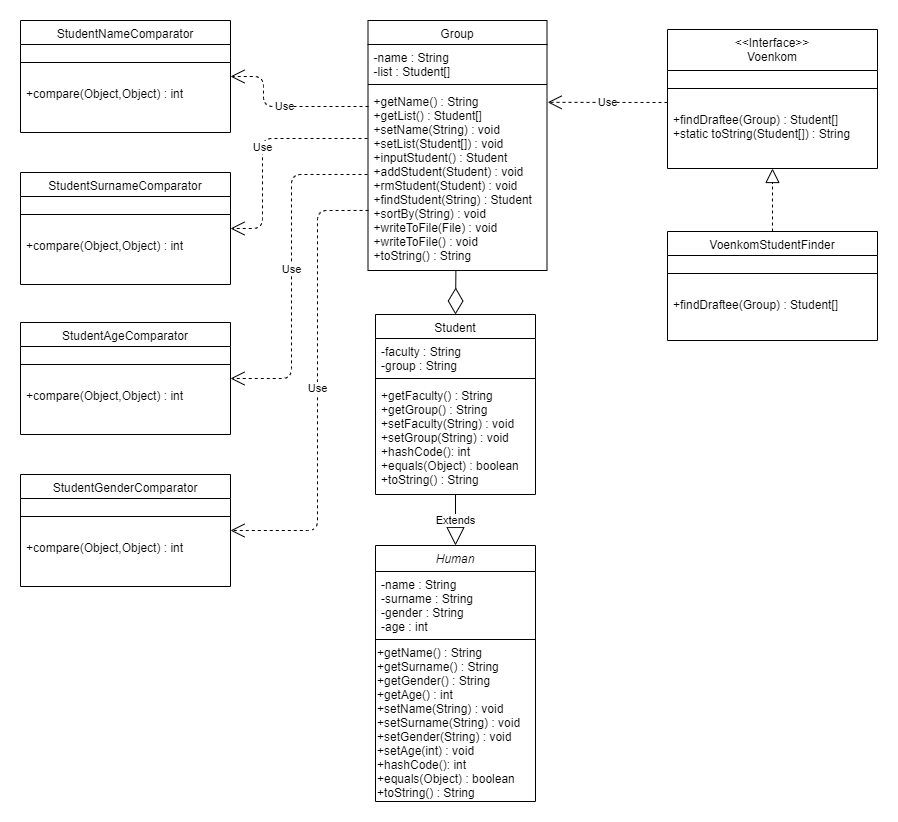

The diagram above was exported from draw.io. Its source (the exported page's mxGraphModel, read from the mxfile embedded in the PNG):
<mxGraphModel dx="868" dy="1260" grid="0" gridSize="10" guides="1" tooltips="1" connect="1" arrows="1" fold="1" page="1" pageScale="1" pageWidth="1169" pageHeight="827" math="0" shadow="0">
  <root>
    <mxCell id="WIyWlLk6GJQsqaUBKTNV-0" />
    <mxCell id="WIyWlLk6GJQsqaUBKTNV-1" parent="WIyWlLk6GJQsqaUBKTNV-0" />
    <mxCell id="zkfFHV4jXpPFQw0GAbJ--0" value="Human" style="swimlane;fontStyle=2;align=center;verticalAlign=top;childLayout=stackLayout;horizontal=1;startSize=26;horizontalStack=0;resizeParent=1;resizeLast=0;collapsible=1;marginBottom=0;rounded=0;shadow=0;strokeWidth=1;" parent="WIyWlLk6GJQsqaUBKTNV-1" vertex="1">
      <mxGeometry x="455" y="-286" width="160" height="256" as="geometry">
        <mxRectangle x="220" y="120" width="160" height="26" as="alternateBounds" />
      </mxGeometry>
    </mxCell>
    <mxCell id="zkfFHV4jXpPFQw0GAbJ--1" value="-name : String &#10;-surname : String &#10;-gender : String&#10;-age : int&#10;" style="text;align=left;verticalAlign=top;spacingLeft=4;spacingRight=4;overflow=hidden;rotatable=0;points=[[0,0.5],[1,0.5]];portConstraint=eastwest;" parent="zkfFHV4jXpPFQw0GAbJ--0" vertex="1">
      <mxGeometry y="26" width="160" height="64" as="geometry" />
    </mxCell>
    <mxCell id="zkfFHV4jXpPFQw0GAbJ--4" value="" style="line;html=1;strokeWidth=1;align=left;verticalAlign=middle;spacingTop=-1;spacingLeft=3;spacingRight=3;rotatable=0;labelPosition=right;points=[];portConstraint=eastwest;" parent="zkfFHV4jXpPFQw0GAbJ--0" vertex="1">
      <mxGeometry y="90" width="160" height="8" as="geometry" />
    </mxCell>
    <mxCell id="sIXTVU84UVMotABm4baP-0" value="&lt;span&gt;+getName() : String&lt;/span&gt;&lt;br style=&quot;padding: 0px ; margin: 0px&quot;&gt;&lt;span&gt;+getSurname() : String&lt;br&gt;&lt;/span&gt;+getGender() : String&lt;br&gt;+getAge() : int&lt;br style=&quot;padding: 0px ; margin: 0px&quot;&gt;&lt;span&gt;+setName(String) : void&lt;/span&gt;&lt;br style=&quot;padding: 0px ; margin: 0px&quot;&gt;&lt;span&gt;+setSurname(String) : void&lt;br&gt;&lt;/span&gt;+setGender(String) : void&lt;br&gt;+setAge(int) : void&lt;br&gt;+hashCode(): int&lt;br&gt;+equals(Object) : boolean&lt;br&gt;&lt;span&gt;+toString() : String&lt;br&gt;&lt;/span&gt;" style="text;html=1;align=left;verticalAlign=middle;resizable=0;points=[];autosize=1;" parent="zkfFHV4jXpPFQw0GAbJ--0" vertex="1">
      <mxGeometry y="98" width="160" height="158" as="geometry" />
    </mxCell>
    <mxCell id="OFuOznNBaEdG2DEENg9G-25" value="Student" style="swimlane;fontStyle=0;align=center;verticalAlign=top;childLayout=stackLayout;horizontal=1;startSize=24;horizontalStack=0;resizeParent=1;resizeLast=0;collapsible=1;marginBottom=0;rounded=0;shadow=0;strokeWidth=1;" parent="WIyWlLk6GJQsqaUBKTNV-1" vertex="1">
      <mxGeometry x="455" y="-517" width="160" height="180" as="geometry">
        <mxRectangle x="30" y="370" width="160" height="26" as="alternateBounds" />
      </mxGeometry>
    </mxCell>
    <mxCell id="OFuOznNBaEdG2DEENg9G-26" value="-faculty : String&#10;-group : String" style="text;align=left;verticalAlign=top;spacingLeft=4;spacingRight=4;overflow=hidden;rotatable=0;points=[[0,0.5],[1,0.5]];portConstraint=eastwest;" parent="OFuOznNBaEdG2DEENg9G-25" vertex="1">
      <mxGeometry y="24" width="160" height="36" as="geometry" />
    </mxCell>
    <mxCell id="OFuOznNBaEdG2DEENg9G-27" value="" style="line;html=1;strokeWidth=1;align=left;verticalAlign=middle;spacingTop=-1;spacingLeft=3;spacingRight=3;rotatable=0;labelPosition=right;points=[];portConstraint=eastwest;" parent="OFuOznNBaEdG2DEENg9G-25" vertex="1">
      <mxGeometry y="60" width="160" height="8" as="geometry" />
    </mxCell>
    <mxCell id="OFuOznNBaEdG2DEENg9G-28" value="+getFaculty() : String&#10;+getGroup() : String&#10;+setFaculty(String) : void&#10;+setGroup(String) : void&#10;+hashCode(): int&#10;+equals(Object) : boolean&#10;+toString() : String" style="text;align=left;verticalAlign=top;spacingLeft=4;spacingRight=4;overflow=hidden;rotatable=0;points=[[0,0.5],[1,0.5]];portConstraint=eastwest;" parent="OFuOznNBaEdG2DEENg9G-25" vertex="1">
      <mxGeometry y="68" width="160" height="112" as="geometry" />
    </mxCell>
    <mxCell id="OFuOznNBaEdG2DEENg9G-33" value="Group" style="swimlane;fontStyle=0;align=center;verticalAlign=top;childLayout=stackLayout;horizontal=1;startSize=24;horizontalStack=0;resizeParent=1;resizeLast=0;collapsible=1;marginBottom=0;rounded=0;shadow=0;strokeWidth=1;" parent="WIyWlLk6GJQsqaUBKTNV-1" vertex="1">
      <mxGeometry x="447.5" y="-811" width="179" height="250" as="geometry">
        <mxRectangle x="30" y="370" width="160" height="26" as="alternateBounds" />
      </mxGeometry>
    </mxCell>
    <mxCell id="OFuOznNBaEdG2DEENg9G-34" value="-name : String &#10;-list : Student[]" style="text;align=left;verticalAlign=top;spacingLeft=4;spacingRight=4;overflow=hidden;rotatable=0;points=[[0,0.5],[1,0.5]];portConstraint=eastwest;" parent="OFuOznNBaEdG2DEENg9G-33" vertex="1">
      <mxGeometry y="24" width="179" height="36" as="geometry" />
    </mxCell>
    <mxCell id="OFuOznNBaEdG2DEENg9G-35" value="" style="line;html=1;strokeWidth=1;align=left;verticalAlign=middle;spacingTop=-1;spacingLeft=3;spacingRight=3;rotatable=0;labelPosition=right;points=[];portConstraint=eastwest;" parent="OFuOznNBaEdG2DEENg9G-33" vertex="1">
      <mxGeometry y="60" width="179" height="8" as="geometry" />
    </mxCell>
    <mxCell id="oFvOpZwesIuuDgLvMjYC-1" value="+getName() : String&#10;+getList() : Student[]&#10;+setName(String) : void&#10;+setList(Student[]) : void&#10;+inputStudent() : Student&#10;+addStudent(Student) : void&#10;+rmStudent(Student) : void&#10;+findStudent(String) : Student&#10;+sortBy(String) : void&#10;+writeToFile(File) : void&#10;+writeToFile() : void&#10;+toString() : String" style="text;align=left;verticalAlign=top;spacingLeft=4;spacingRight=4;overflow=hidden;rotatable=0;points=[[0,0.5],[1,0.5]];portConstraint=eastwest;" parent="OFuOznNBaEdG2DEENg9G-33" vertex="1">
      <mxGeometry y="68" width="179" height="182" as="geometry" />
    </mxCell>
    <mxCell id="OFuOznNBaEdG2DEENg9G-37" value="&lt;&lt;Interface&gt;&gt;&#10;Voenkom" style="swimlane;fontStyle=0;align=center;verticalAlign=top;childLayout=stackLayout;horizontal=1;startSize=41;horizontalStack=0;resizeParent=1;resizeLast=0;collapsible=1;marginBottom=0;rounded=0;shadow=0;strokeWidth=1;" parent="WIyWlLk6GJQsqaUBKTNV-1" vertex="1">
      <mxGeometry x="747" y="-802" width="210" height="139" as="geometry">
        <mxRectangle x="30" y="370" width="160" height="26" as="alternateBounds" />
      </mxGeometry>
    </mxCell>
    <mxCell id="OFuOznNBaEdG2DEENg9G-39" value="" style="line;html=1;strokeWidth=1;align=left;verticalAlign=middle;spacingTop=-1;spacingLeft=3;spacingRight=3;rotatable=0;labelPosition=right;points=[];portConstraint=eastwest;" parent="OFuOznNBaEdG2DEENg9G-37" vertex="1">
      <mxGeometry y="41" width="210" height="36" as="geometry" />
    </mxCell>
    <mxCell id="OFuOznNBaEdG2DEENg9G-40" value="+findDraftee(Group) : Student[]&#10;+static toString(Student[]) : String" style="text;align=left;verticalAlign=top;spacingLeft=4;spacingRight=4;overflow=hidden;rotatable=0;points=[[0,0.5],[1,0.5]];portConstraint=eastwest;" parent="OFuOznNBaEdG2DEENg9G-37" vertex="1">
      <mxGeometry y="77" width="210" height="62" as="geometry" />
    </mxCell>
    <mxCell id="OFuOznNBaEdG2DEENg9G-43" value="" style="endArrow=diamondThin;endFill=0;endSize=24;html=1;exitX=0.491;exitY=1;exitDx=0;exitDy=0;exitPerimeter=0;entryX=0.5;entryY=0;entryDx=0;entryDy=0;" parent="WIyWlLk6GJQsqaUBKTNV-1" source="oFvOpZwesIuuDgLvMjYC-1" target="OFuOznNBaEdG2DEENg9G-25" edge="1">
      <mxGeometry width="160" relative="1" as="geometry">
        <mxPoint x="127" as="sourcePoint" />
        <mxPoint x="437" y="-460" as="targetPoint" />
      </mxGeometry>
    </mxCell>
    <mxCell id="oFvOpZwesIuuDgLvMjYC-0" value="Extends" style="endArrow=block;endSize=16;endFill=0;html=1;exitX=0.5;exitY=1;exitDx=0;exitDy=0;entryX=0.5;entryY=0;entryDx=0;entryDy=0;" parent="WIyWlLk6GJQsqaUBKTNV-1" source="OFuOznNBaEdG2DEENg9G-25" target="zkfFHV4jXpPFQw0GAbJ--0" edge="1">
      <mxGeometry width="160" relative="1" as="geometry">
        <mxPoint x="417" y="-303" as="sourcePoint" />
        <mxPoint x="447" y="-333" as="targetPoint" />
      </mxGeometry>
    </mxCell>
    <mxCell id="oFvOpZwesIuuDgLvMjYC-2" value="Use" style="endArrow=open;endSize=12;dashed=1;html=1;entryX=1.004;entryY=0.076;entryDx=0;entryDy=0;entryPerimeter=0;" parent="WIyWlLk6GJQsqaUBKTNV-1" target="oFvOpZwesIuuDgLvMjYC-1" edge="1">
      <mxGeometry width="160" relative="1" as="geometry">
        <mxPoint x="747" y="-729" as="sourcePoint" />
        <mxPoint x="657" y="-732" as="targetPoint" />
      </mxGeometry>
    </mxCell>
    <mxCell id="oFvOpZwesIuuDgLvMjYC-3" value="VoenkomStudentFinder" style="swimlane;fontStyle=0;align=center;verticalAlign=top;childLayout=stackLayout;horizontal=1;startSize=24;horizontalStack=0;resizeParent=1;resizeLast=0;collapsible=1;marginBottom=0;rounded=0;shadow=0;strokeWidth=1;" parent="WIyWlLk6GJQsqaUBKTNV-1" vertex="1">
      <mxGeometry x="747" y="-600" width="210" height="109" as="geometry">
        <mxRectangle x="30" y="370" width="160" height="26" as="alternateBounds" />
      </mxGeometry>
    </mxCell>
    <mxCell id="oFvOpZwesIuuDgLvMjYC-4" value="" style="line;html=1;strokeWidth=1;align=left;verticalAlign=middle;spacingTop=-1;spacingLeft=3;spacingRight=3;rotatable=0;labelPosition=right;points=[];portConstraint=eastwest;" parent="oFvOpZwesIuuDgLvMjYC-3" vertex="1">
      <mxGeometry y="24" width="210" height="36" as="geometry" />
    </mxCell>
    <mxCell id="oFvOpZwesIuuDgLvMjYC-5" value="+findDraftee(Group) : Student[]" style="text;align=left;verticalAlign=top;spacingLeft=4;spacingRight=4;overflow=hidden;rotatable=0;points=[[0,0.5],[1,0.5]];portConstraint=eastwest;" parent="oFvOpZwesIuuDgLvMjYC-3" vertex="1">
      <mxGeometry y="60" width="210" height="38" as="geometry" />
    </mxCell>
    <mxCell id="oFvOpZwesIuuDgLvMjYC-6" value="" style="endArrow=block;dashed=1;endFill=0;endSize=12;html=1;entryX=0.5;entryY=1;entryDx=0;entryDy=0;exitX=0.5;exitY=0;exitDx=0;exitDy=0;" parent="WIyWlLk6GJQsqaUBKTNV-1" source="oFvOpZwesIuuDgLvMjYC-3" target="OFuOznNBaEdG2DEENg9G-37" edge="1">
      <mxGeometry width="160" relative="1" as="geometry">
        <mxPoint x="477" y="-630" as="sourcePoint" />
        <mxPoint x="637" y="-630" as="targetPoint" />
      </mxGeometry>
    </mxCell>
    <mxCell id="oFvOpZwesIuuDgLvMjYC-9" value="StudentNameComparator" style="swimlane;fontStyle=0;align=center;verticalAlign=top;childLayout=stackLayout;horizontal=1;startSize=24;horizontalStack=0;resizeParent=1;resizeLast=0;collapsible=1;marginBottom=0;rounded=0;shadow=0;strokeWidth=1;" parent="WIyWlLk6GJQsqaUBKTNV-1" vertex="1">
      <mxGeometry x="100" y="-811" width="210" height="112" as="geometry">
        <mxRectangle x="30" y="370" width="160" height="26" as="alternateBounds" />
      </mxGeometry>
    </mxCell>
    <mxCell id="oFvOpZwesIuuDgLvMjYC-10" value="" style="line;html=1;strokeWidth=1;align=left;verticalAlign=middle;spacingTop=-1;spacingLeft=3;spacingRight=3;rotatable=0;labelPosition=right;points=[];portConstraint=eastwest;" parent="oFvOpZwesIuuDgLvMjYC-9" vertex="1">
      <mxGeometry y="24" width="210" height="36" as="geometry" />
    </mxCell>
    <mxCell id="oFvOpZwesIuuDgLvMjYC-11" value="+compare(Object,Object) : int" style="text;align=left;verticalAlign=top;spacingLeft=4;spacingRight=4;overflow=hidden;rotatable=0;points=[[0,0.5],[1,0.5]];portConstraint=eastwest;" parent="oFvOpZwesIuuDgLvMjYC-9" vertex="1">
      <mxGeometry y="60" width="210" height="27" as="geometry" />
    </mxCell>
    <mxCell id="oFvOpZwesIuuDgLvMjYC-19" value="StudentSurnameComparator" style="swimlane;fontStyle=0;align=center;verticalAlign=top;childLayout=stackLayout;horizontal=1;startSize=24;horizontalStack=0;resizeParent=1;resizeLast=0;collapsible=1;marginBottom=0;rounded=0;shadow=0;strokeWidth=1;" parent="WIyWlLk6GJQsqaUBKTNV-1" vertex="1">
      <mxGeometry x="100" y="-659" width="210" height="112" as="geometry">
        <mxRectangle x="30" y="370" width="160" height="26" as="alternateBounds" />
      </mxGeometry>
    </mxCell>
    <mxCell id="oFvOpZwesIuuDgLvMjYC-20" value="" style="line;html=1;strokeWidth=1;align=left;verticalAlign=middle;spacingTop=-1;spacingLeft=3;spacingRight=3;rotatable=0;labelPosition=right;points=[];portConstraint=eastwest;" parent="oFvOpZwesIuuDgLvMjYC-19" vertex="1">
      <mxGeometry y="24" width="210" height="36" as="geometry" />
    </mxCell>
    <mxCell id="oFvOpZwesIuuDgLvMjYC-21" value="+compare(Object,Object) : int" style="text;align=left;verticalAlign=top;spacingLeft=4;spacingRight=4;overflow=hidden;rotatable=0;points=[[0,0.5],[1,0.5]];portConstraint=eastwest;" parent="oFvOpZwesIuuDgLvMjYC-19" vertex="1">
      <mxGeometry y="60" width="210" height="40" as="geometry" />
    </mxCell>
    <mxCell id="oFvOpZwesIuuDgLvMjYC-22" value="StudentAgeComparator" style="swimlane;fontStyle=0;align=center;verticalAlign=top;childLayout=stackLayout;horizontal=1;startSize=24;horizontalStack=0;resizeParent=1;resizeLast=0;collapsible=1;marginBottom=0;rounded=0;shadow=0;strokeWidth=1;" parent="WIyWlLk6GJQsqaUBKTNV-1" vertex="1">
      <mxGeometry x="100" y="-509" width="210" height="112" as="geometry">
        <mxRectangle x="30" y="370" width="160" height="26" as="alternateBounds" />
      </mxGeometry>
    </mxCell>
    <mxCell id="oFvOpZwesIuuDgLvMjYC-23" value="" style="line;html=1;strokeWidth=1;align=left;verticalAlign=middle;spacingTop=-1;spacingLeft=3;spacingRight=3;rotatable=0;labelPosition=right;points=[];portConstraint=eastwest;" parent="oFvOpZwesIuuDgLvMjYC-22" vertex="1">
      <mxGeometry y="24" width="210" height="36" as="geometry" />
    </mxCell>
    <mxCell id="oFvOpZwesIuuDgLvMjYC-24" value="+compare(Object,Object) : int" style="text;align=left;verticalAlign=top;spacingLeft=4;spacingRight=4;overflow=hidden;rotatable=0;points=[[0,0.5],[1,0.5]];portConstraint=eastwest;" parent="oFvOpZwesIuuDgLvMjYC-22" vertex="1">
      <mxGeometry y="60" width="210" height="40" as="geometry" />
    </mxCell>
    <mxCell id="oFvOpZwesIuuDgLvMjYC-25" value="StudentGenderComparator" style="swimlane;fontStyle=0;align=center;verticalAlign=top;childLayout=stackLayout;horizontal=1;startSize=24;horizontalStack=0;resizeParent=1;resizeLast=0;collapsible=1;marginBottom=0;rounded=0;shadow=0;strokeWidth=1;" parent="WIyWlLk6GJQsqaUBKTNV-1" vertex="1">
      <mxGeometry x="100" y="-357" width="210" height="112" as="geometry">
        <mxRectangle x="30" y="370" width="160" height="26" as="alternateBounds" />
      </mxGeometry>
    </mxCell>
    <mxCell id="oFvOpZwesIuuDgLvMjYC-26" value="" style="line;html=1;strokeWidth=1;align=left;verticalAlign=middle;spacingTop=-1;spacingLeft=3;spacingRight=3;rotatable=0;labelPosition=right;points=[];portConstraint=eastwest;" parent="oFvOpZwesIuuDgLvMjYC-25" vertex="1">
      <mxGeometry y="24" width="210" height="36" as="geometry" />
    </mxCell>
    <mxCell id="oFvOpZwesIuuDgLvMjYC-27" value="+compare(Object,Object) : int" style="text;align=left;verticalAlign=top;spacingLeft=4;spacingRight=4;overflow=hidden;rotatable=0;points=[[0,0.5],[1,0.5]];portConstraint=eastwest;" parent="oFvOpZwesIuuDgLvMjYC-25" vertex="1">
      <mxGeometry y="60" width="210" height="40" as="geometry" />
    </mxCell>
    <mxCell id="oFvOpZwesIuuDgLvMjYC-29" value="Use" style="endArrow=open;endSize=12;dashed=1;html=1;entryX=1;entryY=0.5;entryDx=0;entryDy=0;" parent="WIyWlLk6GJQsqaUBKTNV-1" target="oFvOpZwesIuuDgLvMjYC-9" edge="1">
      <mxGeometry width="160" relative="1" as="geometry">
        <mxPoint x="448" y="-725" as="sourcePoint" />
        <mxPoint x="361" y="-702" as="targetPoint" />
        <Array as="points">
          <mxPoint x="343" y="-725" />
          <mxPoint x="343" y="-755" />
        </Array>
      </mxGeometry>
    </mxCell>
    <mxCell id="tFiMMPAdUELFUeUKrRe7-0" value="Use" style="endArrow=open;endSize=12;dashed=1;html=1;entryX=1;entryY=0.5;entryDx=0;entryDy=0;" parent="WIyWlLk6GJQsqaUBKTNV-1" target="oFvOpZwesIuuDgLvMjYC-19" edge="1">
      <mxGeometry width="160" relative="1" as="geometry">
        <mxPoint x="447" y="-693" as="sourcePoint" />
        <mxPoint x="688" y="-534" as="targetPoint" />
        <Array as="points">
          <mxPoint x="342" y="-693" />
          <mxPoint x="342" y="-603" />
        </Array>
      </mxGeometry>
    </mxCell>
    <mxCell id="tFiMMPAdUELFUeUKrRe7-1" value="Use" style="endArrow=open;endSize=12;dashed=1;html=1;entryX=1;entryY=0.5;entryDx=0;entryDy=0;" parent="WIyWlLk6GJQsqaUBKTNV-1" target="oFvOpZwesIuuDgLvMjYC-22" edge="1">
      <mxGeometry width="160" relative="1" as="geometry">
        <mxPoint x="447" y="-657" as="sourcePoint" />
        <mxPoint x="688" y="-534" as="targetPoint" />
        <Array as="points">
          <mxPoint x="371" y="-657" />
          <mxPoint x="371" y="-453" />
        </Array>
      </mxGeometry>
    </mxCell>
    <mxCell id="tFiMMPAdUELFUeUKrRe7-2" value="Use" style="endArrow=open;endSize=12;dashed=1;html=1;exitX=0.003;exitY=0.67;exitDx=0;exitDy=0;exitPerimeter=0;entryX=1;entryY=0.5;entryDx=0;entryDy=0;" parent="WIyWlLk6GJQsqaUBKTNV-1" source="oFvOpZwesIuuDgLvMjYC-1" target="oFvOpZwesIuuDgLvMjYC-25" edge="1">
      <mxGeometry width="160" relative="1" as="geometry">
        <mxPoint x="528" y="-534" as="sourcePoint" />
        <mxPoint x="688" y="-534" as="targetPoint" />
        <Array as="points">
          <mxPoint x="397" y="-621" />
          <mxPoint x="397" y="-301" />
        </Array>
      </mxGeometry>
    </mxCell>
  </root>
</mxGraphModel>